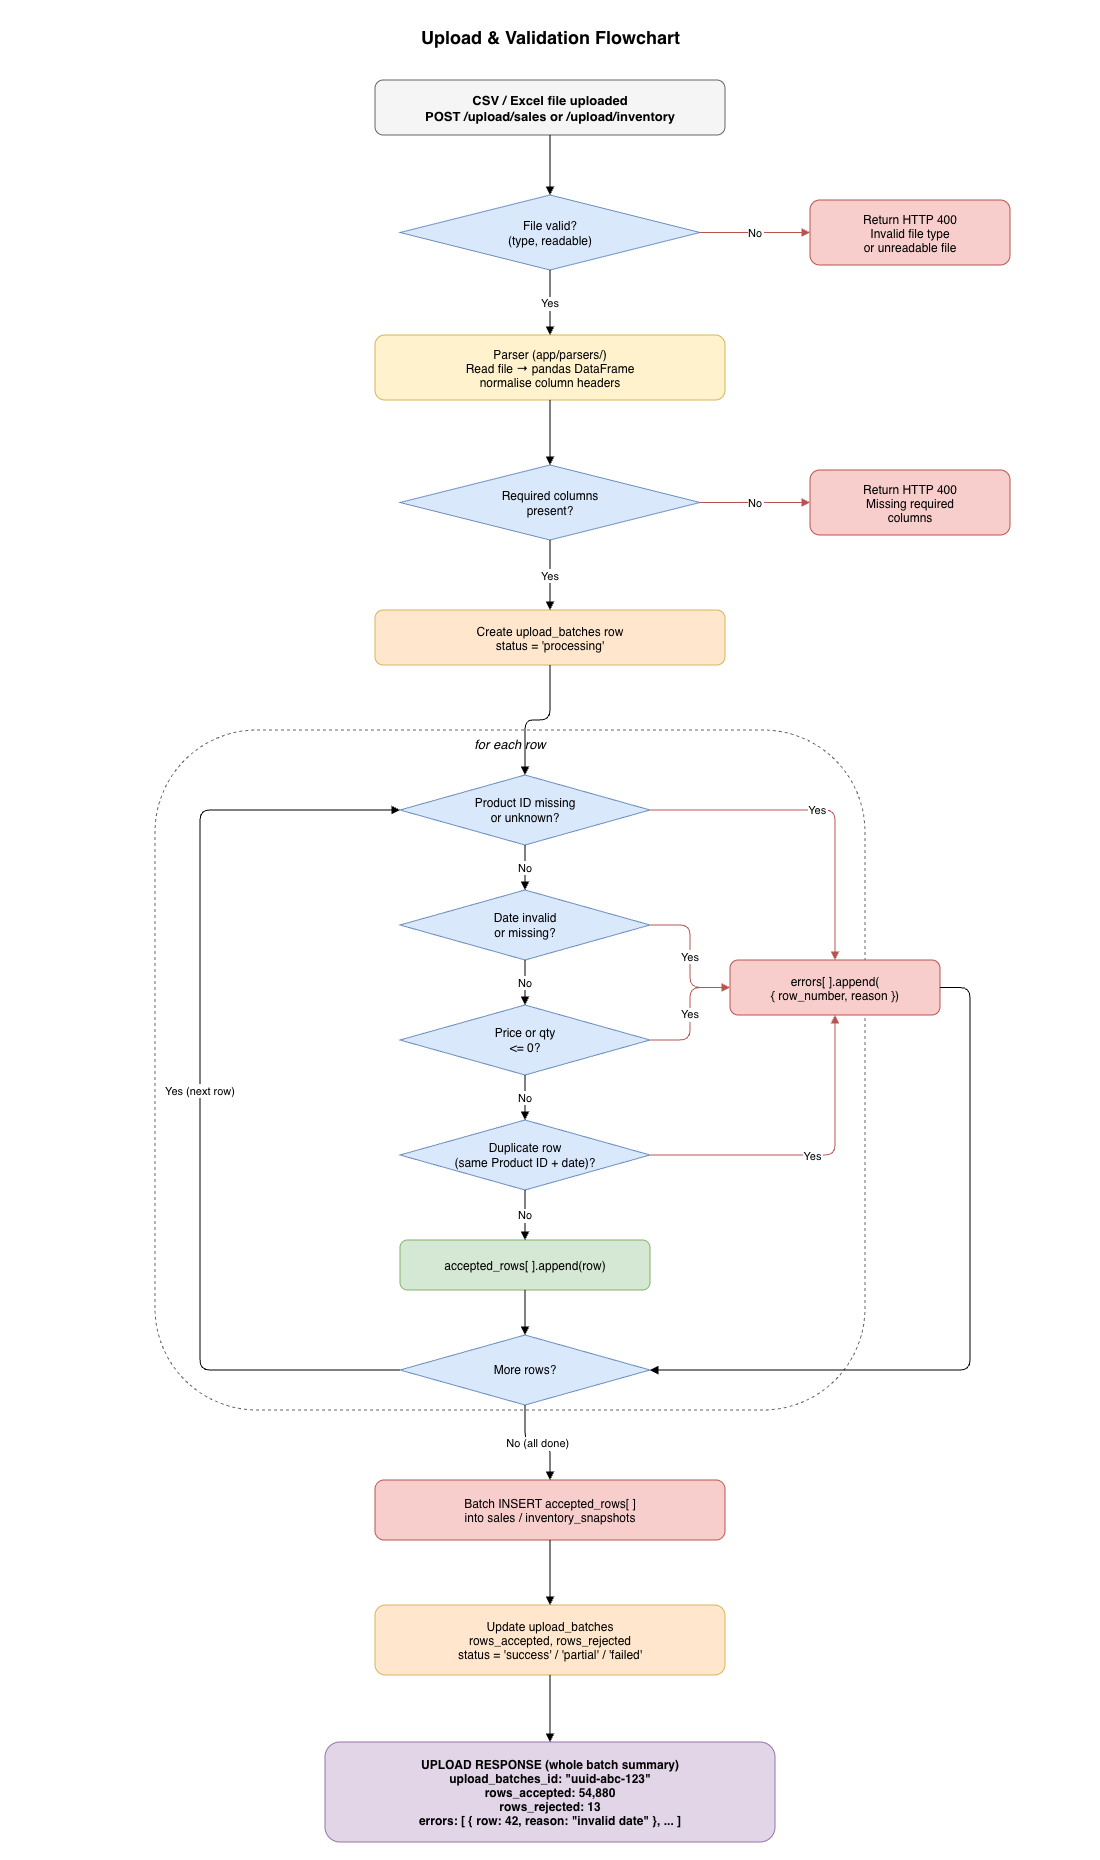

The diagram above was exported from draw.io. Its source (the exported page's mxGraphModel, read from the mxfile embedded in the PNG):
<mxGraphModel dx="497" dy="381" grid="1" gridSize="10" guides="1" tooltips="1" connect="1" arrows="1" fold="1" page="1" pageScale="1" pageWidth="1100" pageHeight="1860" math="0" shadow="0">
  <root>
    <mxCell id="0" />
    <mxCell id="1" parent="0" />
    <mxCell id="title" parent="1" style="text;html=1;fontStyle=1;fontSize=18;align=center;" value="Upload &amp;amp; Validation Flowchart" vertex="1">
      <mxGeometry height="40" width="900" x="100" y="20" as="geometry" />
    </mxCell>
    <mxCell id="start" parent="1" style="rounded=1;fillColor=#f5f5f5;strokeColor=#666666;fontStyle=1;fontSize=13;" value="CSV / Excel file uploaded&#10;POST /upload/sales  or  /upload/inventory" vertex="1">
      <mxGeometry height="55" width="350" x="375" y="80" as="geometry" />
    </mxCell>
    <mxCell id="d-file" parent="1" style="rhombus;whiteSpace=wrap;html=1;fillColor=#dae8fc;strokeColor=#6c8ebf;fontSize=12;" value="File valid?&#10;(type, readable)" vertex="1">
      <mxGeometry height="75" width="300" x="400" y="195" as="geometry" />
    </mxCell>
    <mxCell id="e-start-dfile" edge="1" parent="1" source="start" style="edgeStyle=orthogonalEdgeStyle;rounded=1;jettySize=auto;endArrow=block;endFill=1;" target="d-file" value="">
      <mxGeometry relative="1" as="geometry" />
    </mxCell>
    <mxCell id="file-error" parent="1" style="rounded=1;fillColor=#f8cecc;strokeColor=#b85450;fontSize=12;" value="Return HTTP 400&#10;Invalid file type&#10;or unreadable file" vertex="1">
      <mxGeometry height="65" width="200" x="810" y="200" as="geometry" />
    </mxCell>
    <mxCell id="e-dfile-err" edge="1" parent="1" source="d-file" style="edgeStyle=orthogonalEdgeStyle;rounded=1;jettySize=auto;endArrow=block;endFill=1;strokeColor=#b85450;" target="file-error" value="No">
      <mxGeometry relative="1" as="geometry" />
    </mxCell>
    <mxCell id="parse" parent="1" style="rounded=1;fillColor=#fff2cc;strokeColor=#d6b656;fontSize=12;" value="Parser  (app/parsers/)&#10;Read file → pandas DataFrame&#10;normalise column headers" vertex="1">
      <mxGeometry height="65" width="350" x="375" y="335" as="geometry" />
    </mxCell>
    <mxCell id="e-dfile-parse" edge="1" parent="1" source="d-file" style="edgeStyle=orthogonalEdgeStyle;rounded=1;jettySize=auto;endArrow=block;endFill=1;" target="parse" value="Yes">
      <mxGeometry relative="1" as="geometry" />
    </mxCell>
    <mxCell id="d-cols" parent="1" style="rhombus;whiteSpace=wrap;html=1;fillColor=#dae8fc;strokeColor=#6c8ebf;fontSize=12;" value="Required columns&#10;present?" vertex="1">
      <mxGeometry height="75" width="300" x="400" y="465" as="geometry" />
    </mxCell>
    <mxCell id="e-parse-dcols" edge="1" parent="1" source="parse" style="edgeStyle=orthogonalEdgeStyle;rounded=1;jettySize=auto;endArrow=block;endFill=1;" target="d-cols" value="">
      <mxGeometry relative="1" as="geometry" />
    </mxCell>
    <mxCell id="col-error" parent="1" style="rounded=1;fillColor=#f8cecc;strokeColor=#b85450;fontSize=12;" value="Return HTTP 400&#10;Missing required&#10;columns" vertex="1">
      <mxGeometry height="65" width="200" x="810" y="470" as="geometry" />
    </mxCell>
    <mxCell id="e-dcols-err" edge="1" parent="1" source="d-cols" style="edgeStyle=orthogonalEdgeStyle;rounded=1;jettySize=auto;endArrow=block;endFill=1;strokeColor=#b85450;" target="col-error" value="No">
      <mxGeometry relative="1" as="geometry" />
    </mxCell>
    <mxCell id="create-batch" parent="1" style="rounded=1;fillColor=#ffe6cc;strokeColor=#d6b656;fontSize=12;" value="Create upload_batches row&#10;status = 'processing'" vertex="1">
      <mxGeometry height="55" width="350" x="375" y="610" as="geometry" />
    </mxCell>
    <mxCell id="e-dcols-batch" edge="1" parent="1" source="d-cols" style="edgeStyle=orthogonalEdgeStyle;rounded=1;jettySize=auto;endArrow=block;endFill=1;" target="create-batch" value="Yes">
      <mxGeometry relative="1" as="geometry" />
    </mxCell>
    <mxCell id="loop-bg" parent="1" style="rounded=1;fillColor=none;strokeColor=#666666;dashed=1;fontSize=13;fontStyle=2;verticalAlign=top;" value="for each row" vertex="1">
      <mxGeometry height="680" width="710" x="155" y="730" as="geometry" />
    </mxCell>
    <mxCell id="e-batch-d1" edge="1" parent="1" source="create-batch" style="edgeStyle=orthogonalEdgeStyle;rounded=1;jettySize=auto;endArrow=block;endFill=1;" target="d1" value="">
      <mxGeometry relative="1" as="geometry" />
    </mxCell>
    <mxCell id="d1" parent="1" style="rhombus;whiteSpace=wrap;html=1;fillColor=#dae8fc;strokeColor=#6c8ebf;fontSize=12;" value="Product ID missing&lt;br&gt;or unknown?" vertex="1">
      <mxGeometry height="70" width="250" x="400" y="775" as="geometry" />
    </mxCell>
    <mxCell id="d2" parent="1" style="rhombus;whiteSpace=wrap;html=1;fillColor=#dae8fc;strokeColor=#6c8ebf;fontSize=12;" value="Date invalid&#10;or missing?" vertex="1">
      <mxGeometry height="70" width="250" x="400" y="890" as="geometry" />
    </mxCell>
    <mxCell id="e-d1-d2" edge="1" parent="1" source="d1" style="edgeStyle=orthogonalEdgeStyle;rounded=1;jettySize=auto;endArrow=block;endFill=1;" target="d2" value="No">
      <mxGeometry relative="1" as="geometry" />
    </mxCell>
    <mxCell id="d3" parent="1" style="rhombus;whiteSpace=wrap;html=1;fillColor=#dae8fc;strokeColor=#6c8ebf;fontSize=12;" value="Price or qty&#10;&lt;= 0?" vertex="1">
      <mxGeometry height="70" width="250" x="400" y="1005" as="geometry" />
    </mxCell>
    <mxCell id="e-d2-d3" edge="1" parent="1" source="d2" style="edgeStyle=orthogonalEdgeStyle;rounded=1;jettySize=auto;endArrow=block;endFill=1;" target="d3" value="No">
      <mxGeometry relative="1" as="geometry" />
    </mxCell>
    <mxCell id="d4" parent="1" style="rhombus;whiteSpace=wrap;html=1;fillColor=#dae8fc;strokeColor=#6c8ebf;fontSize=12;" value="Duplicate row&lt;br&gt;(same Product ID + date)?" vertex="1">
      <mxGeometry height="70" width="250" x="400" y="1120" as="geometry" />
    </mxCell>
    <mxCell id="e-d3-d4" edge="1" parent="1" source="d3" style="edgeStyle=orthogonalEdgeStyle;rounded=1;jettySize=auto;endArrow=block;endFill=1;" target="d4" value="No">
      <mxGeometry relative="1" as="geometry" />
    </mxCell>
    <mxCell id="acc-accepted" parent="1" style="rounded=1;fillColor=#d5e8d4;strokeColor=#82b366;fontSize=12;" value="accepted_rows[ ].append(row)" vertex="1">
      <mxGeometry height="50" width="250" x="400" y="1240" as="geometry" />
    </mxCell>
    <mxCell id="e-d4-acc" edge="1" parent="1" source="d4" style="edgeStyle=orthogonalEdgeStyle;rounded=1;jettySize=auto;endArrow=block;endFill=1;" target="acc-accepted" value="No">
      <mxGeometry relative="1" as="geometry" />
    </mxCell>
    <mxCell id="acc-rejected" parent="1" style="rounded=1;fillColor=#f8cecc;strokeColor=#b85450;fontSize=12;" value="errors[ ].append(&#10;{ row_number, reason })" vertex="1">
      <mxGeometry height="55" width="210" x="730" y="960" as="geometry" />
    </mxCell>
    <mxCell id="e-d1-rej" edge="1" parent="1" source="d1" style="edgeStyle=orthogonalEdgeStyle;rounded=1;jettySize=auto;endArrow=block;endFill=1;strokeColor=#b85450;" target="acc-rejected" value="Yes">
      <mxGeometry relative="1" as="geometry" />
    </mxCell>
    <mxCell id="e-d2-rej" edge="1" parent="1" source="d2" style="edgeStyle=orthogonalEdgeStyle;rounded=1;jettySize=auto;endArrow=block;endFill=1;strokeColor=#b85450;" target="acc-rejected" value="Yes">
      <mxGeometry relative="1" as="geometry" />
    </mxCell>
    <mxCell id="e-d3-rej" edge="1" parent="1" source="d3" style="edgeStyle=orthogonalEdgeStyle;rounded=1;jettySize=auto;endArrow=block;endFill=1;strokeColor=#b85450;" target="acc-rejected" value="Yes">
      <mxGeometry relative="1" as="geometry" />
    </mxCell>
    <mxCell id="e-d4-rej" edge="1" parent="1" source="d4" style="edgeStyle=orthogonalEdgeStyle;rounded=1;jettySize=auto;endArrow=block;endFill=1;strokeColor=#b85450;" target="acc-rejected" value="Yes">
      <mxGeometry relative="1" as="geometry" />
    </mxCell>
    <mxCell id="d-more" parent="1" style="rhombus;whiteSpace=wrap;html=1;fillColor=#dae8fc;strokeColor=#6c8ebf;fontSize=12;" value="More rows?" vertex="1">
      <mxGeometry height="70" width="250" x="400" y="1335" as="geometry" />
    </mxCell>
    <mxCell id="e-acc-more" edge="1" parent="1" source="acc-accepted" style="edgeStyle=orthogonalEdgeStyle;rounded=1;jettySize=auto;endArrow=block;endFill=1;" target="d-more" value="">
      <mxGeometry relative="1" as="geometry" />
    </mxCell>
    <mxCell id="e-rej-more" edge="1" parent="1" source="acc-rejected" style="edgeStyle=orthogonalEdgeStyle;rounded=1;jettySize=auto;endArrow=block;endFill=1;exitX=1;exitY=0.5;exitDx=0;exitDy=0;" target="d-more" value="">
      <mxGeometry relative="1" as="geometry">
        <Array as="points">
          <mxPoint x="970" y="988" />
          <mxPoint x="970" y="1370" />
        </Array>
      </mxGeometry>
    </mxCell>
    <mxCell id="e-more-yes" edge="1" parent="1" source="d-more" style="edgeStyle=orthogonalEdgeStyle;rounded=1;jettySize=auto;endArrow=block;endFill=1;exitX=0;exitY=0.5;entryX=0;entryY=0.5;" target="d1" value="Yes (next row)">
      <mxGeometry relative="1" as="geometry">
        <Array as="points">
          <mxPoint x="200" y="1370" />
          <mxPoint x="200" y="810" />
        </Array>
      </mxGeometry>
    </mxCell>
    <mxCell id="bulk-insert" parent="1" style="rounded=1;fillColor=#f8cecc;strokeColor=#b85450;fontSize=12;" value="Batch INSERT accepted_rows[ ]&#10;into sales / inventory_snapshots" vertex="1">
      <mxGeometry height="60" width="350" x="375" y="1480" as="geometry" />
    </mxCell>
    <mxCell id="e-more-no" edge="1" parent="1" source="d-more" style="edgeStyle=orthogonalEdgeStyle;rounded=1;jettySize=auto;endArrow=block;endFill=1;" target="bulk-insert" value="No (all done)">
      <mxGeometry relative="1" as="geometry" />
    </mxCell>
    <mxCell id="finalize" parent="1" style="rounded=1;fillColor=#ffe6cc;strokeColor=#d6b656;fontSize=12;" value="Update upload_batches&#10;rows_accepted, rows_rejected&#10;status = 'success' / 'partial' / 'failed'" vertex="1">
      <mxGeometry height="70" width="350" x="375" y="1605" as="geometry" />
    </mxCell>
    <mxCell id="e-insert-fin" edge="1" parent="1" source="bulk-insert" style="edgeStyle=orthogonalEdgeStyle;rounded=1;jettySize=auto;endArrow=block;endFill=1;" target="finalize" value="">
      <mxGeometry relative="1" as="geometry" />
    </mxCell>
    <mxCell id="response" parent="1" style="rounded=1;fillColor=#e1d5e7;strokeColor=#9673a6;fontStyle=1;fontSize=12;" value="UPLOAD RESPONSE  (whole batch summary)&#10;upload_batches_id: &quot;uuid-abc-123&quot;&#10;rows_accepted: 54,880&#10;rows_rejected: 13&#10;errors: [ { row: 42, reason: &quot;invalid date&quot; }, ... ]" vertex="1">
      <mxGeometry height="100" width="450" x="325" y="1742" as="geometry" />
    </mxCell>
    <mxCell id="e-fin-resp" edge="1" parent="1" source="finalize" style="edgeStyle=orthogonalEdgeStyle;rounded=1;jettySize=auto;endArrow=block;endFill=1;" target="response" value="">
      <mxGeometry relative="1" as="geometry" />
    </mxCell>
  </root>
</mxGraphModel>